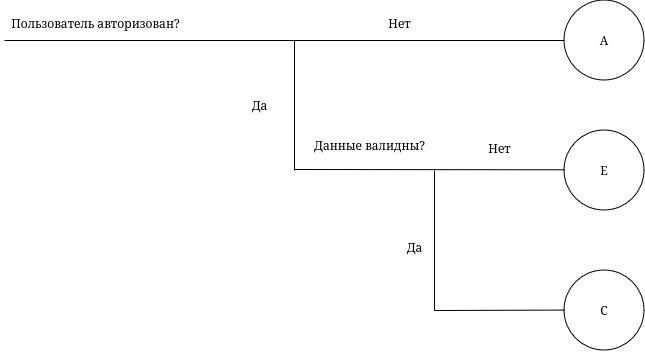

The diagram above was exported from draw.io. Its source (the exported page's mxGraphModel, read from the mxfile embedded in the PNG):
<mxGraphModel dx="971" dy="528" grid="1" gridSize="10" guides="1" tooltips="1" connect="1" arrows="1" fold="1" page="1" pageScale="1" pageWidth="850" pageHeight="1100" background="#ffffff" math="0" shadow="0">
  <root>
    <mxCell id="0" />
    <mxCell id="1" parent="0" />
    <mxCell id="GG-LbWV7_seiQ1ucUr1w-1" value="A" style="ellipse;whiteSpace=wrap;html=1;" vertex="1" parent="1">
      <mxGeometry x="630" y="150" width="80" height="80" as="geometry" />
    </mxCell>
    <mxCell id="GG-LbWV7_seiQ1ucUr1w-2" value="E" style="ellipse;whiteSpace=wrap;html=1;" vertex="1" parent="1">
      <mxGeometry x="630" y="280" width="80" height="80" as="geometry" />
    </mxCell>
    <mxCell id="GG-LbWV7_seiQ1ucUr1w-3" value="C" style="ellipse;whiteSpace=wrap;html=1;" vertex="1" parent="1">
      <mxGeometry x="630" y="420" width="80" height="80" as="geometry" />
    </mxCell>
    <mxCell id="GG-LbWV7_seiQ1ucUr1w-4" value="" style="endArrow=none;html=1;rounded=0;entryX=0;entryY=0.5;entryDx=0;entryDy=0;" edge="1" parent="1" target="GG-LbWV7_seiQ1ucUr1w-1">
      <mxGeometry width="50" height="50" relative="1" as="geometry">
        <mxPoint x="70" y="190" as="sourcePoint" />
        <mxPoint x="120" y="200" as="targetPoint" />
      </mxGeometry>
    </mxCell>
    <mxCell id="GG-LbWV7_seiQ1ucUr1w-5" value="" style="endArrow=none;html=1;rounded=0;entryX=0;entryY=0.5;entryDx=0;entryDy=0;" edge="1" parent="1">
      <mxGeometry width="50" height="50" relative="1" as="geometry">
        <mxPoint x="360" y="319" as="sourcePoint" />
        <mxPoint x="630" y="319.29" as="targetPoint" />
      </mxGeometry>
    </mxCell>
    <mxCell id="GG-LbWV7_seiQ1ucUr1w-6" value="" style="endArrow=none;html=1;rounded=0;entryX=0;entryY=0.5;entryDx=0;entryDy=0;" edge="1" parent="1">
      <mxGeometry width="50" height="50" relative="1" as="geometry">
        <mxPoint x="500" y="460" as="sourcePoint" />
        <mxPoint x="630" y="459.58000000000004" as="targetPoint" />
      </mxGeometry>
    </mxCell>
    <mxCell id="GG-LbWV7_seiQ1ucUr1w-7" value="" style="endArrow=none;html=1;rounded=0;" edge="1" parent="1">
      <mxGeometry width="50" height="50" relative="1" as="geometry">
        <mxPoint x="360" y="320" as="sourcePoint" />
        <mxPoint x="360" y="190" as="targetPoint" />
      </mxGeometry>
    </mxCell>
    <mxCell id="GG-LbWV7_seiQ1ucUr1w-8" value="" style="endArrow=none;html=1;rounded=0;" edge="1" parent="1">
      <mxGeometry width="50" height="50" relative="1" as="geometry">
        <mxPoint x="500" y="460" as="sourcePoint" />
        <mxPoint x="500" y="320" as="targetPoint" />
      </mxGeometry>
    </mxCell>
    <mxCell id="GG-LbWV7_seiQ1ucUr1w-9" value="Пользователь авторизован?" style="text;html=1;align=center;verticalAlign=middle;resizable=0;points=[];autosize=1;strokeColor=none;fillColor=none;" vertex="1" parent="1">
      <mxGeometry x="66" y="158" width="190" height="30" as="geometry" />
    </mxCell>
    <mxCell id="GG-LbWV7_seiQ1ucUr1w-10" value="Нет" style="text;html=1;align=center;verticalAlign=middle;resizable=0;points=[];autosize=1;strokeColor=none;fillColor=none;" vertex="1" parent="1">
      <mxGeometry x="440" y="158" width="50" height="30" as="geometry" />
    </mxCell>
    <mxCell id="GG-LbWV7_seiQ1ucUr1w-11" value="Да" style="text;html=1;align=center;verticalAlign=middle;resizable=0;points=[];autosize=1;strokeColor=none;fillColor=none;" vertex="1" parent="1">
      <mxGeometry x="305" y="240" width="40" height="30" as="geometry" />
    </mxCell>
    <mxCell id="GG-LbWV7_seiQ1ucUr1w-12" value="Данные валидны?" style="text;html=1;align=center;verticalAlign=middle;resizable=0;points=[];autosize=1;strokeColor=none;fillColor=none;" vertex="1" parent="1">
      <mxGeometry x="370" y="280" width="130" height="30" as="geometry" />
    </mxCell>
    <mxCell id="GG-LbWV7_seiQ1ucUr1w-13" value="Нет" style="text;html=1;align=center;verticalAlign=middle;resizable=0;points=[];autosize=1;strokeColor=none;fillColor=none;" vertex="1" parent="1">
      <mxGeometry x="540" y="283" width="50" height="30" as="geometry" />
    </mxCell>
    <mxCell id="GG-LbWV7_seiQ1ucUr1w-14" value="Да" style="text;html=1;align=center;verticalAlign=middle;resizable=0;points=[];autosize=1;strokeColor=none;fillColor=none;" vertex="1" parent="1">
      <mxGeometry x="460" y="382" width="40" height="30" as="geometry" />
    </mxCell>
  </root>
</mxGraphModel>